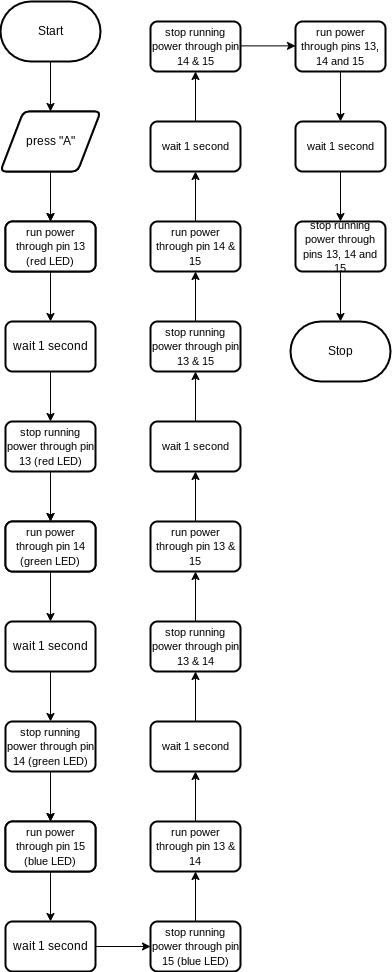

The diagram above was exported from draw.io. Its source (the exported page's mxGraphModel, read from the mxfile embedded in the PNG):
<mxGraphModel dx="758" dy="640" grid="1" gridSize="10" guides="1" tooltips="1" connect="1" arrows="1" fold="1" page="1" pageScale="1" pageWidth="850" pageHeight="1100" math="0" shadow="0">
  <root>
    <mxCell id="0" />
    <mxCell id="1" parent="0" />
    <mxCell id="5" style="edgeStyle=orthogonalEdgeStyle;html=1;rounded=0;entryX=0.5;entryY=0;entryDx=0;entryDy=0;" parent="1" source="2" target="6" edge="1">
      <mxGeometry relative="1" as="geometry">
        <mxPoint x="180" y="200.0000000000001" as="targetPoint" />
      </mxGeometry>
    </mxCell>
    <mxCell id="2" value="Start" style="strokeWidth=2;html=1;shape=mxgraph.flowchart.terminator;whiteSpace=wrap;" parent="1" vertex="1">
      <mxGeometry x="130" y="60" width="100" height="60" as="geometry" />
    </mxCell>
    <mxCell id="10" style="edgeStyle=none;html=1;entryX=0.5;entryY=0;entryDx=0;entryDy=0;" edge="1" parent="1" source="6" target="8">
      <mxGeometry relative="1" as="geometry" />
    </mxCell>
    <mxCell id="6" value="press &quot;A&quot;" style="shape=parallelogram;html=1;strokeWidth=2;perimeter=parallelogramPerimeter;whiteSpace=wrap;rounded=1;arcSize=12;size=0.23;" vertex="1" parent="1">
      <mxGeometry x="130" y="170" width="100" height="60" as="geometry" />
    </mxCell>
    <mxCell id="19" style="edgeStyle=none;html=1;entryX=0.5;entryY=0;entryDx=0;entryDy=0;fontSize=11;" edge="1" parent="1" source="8" target="12">
      <mxGeometry relative="1" as="geometry" />
    </mxCell>
    <mxCell id="8" value="&lt;font style=&quot;font-size: 11px;&quot;&gt;run power through pin 13 (red LED)&lt;/font&gt;" style="rounded=1;whiteSpace=wrap;html=1;absoluteArcSize=1;arcSize=14;strokeWidth=2;" vertex="1" parent="1">
      <mxGeometry x="135" y="280" width="90" height="50" as="geometry" />
    </mxCell>
    <mxCell id="20" style="edgeStyle=none;html=1;entryX=0.5;entryY=0;entryDx=0;entryDy=0;fontSize=11;" edge="1" parent="1" source="12" target="13">
      <mxGeometry relative="1" as="geometry" />
    </mxCell>
    <mxCell id="12" value="wait 1 second" style="rounded=1;whiteSpace=wrap;html=1;absoluteArcSize=1;arcSize=14;strokeWidth=2;" vertex="1" parent="1">
      <mxGeometry x="135" y="380" width="90" height="50" as="geometry" />
    </mxCell>
    <mxCell id="13" value="&lt;font style=&quot;font-size: 11px;&quot;&gt;stop running power through pin 13 (red LED)&lt;/font&gt;" style="rounded=1;whiteSpace=wrap;html=1;absoluteArcSize=1;arcSize=14;strokeWidth=2;" vertex="1" parent="1">
      <mxGeometry x="135" y="480" width="90" height="50" as="geometry" />
    </mxCell>
    <mxCell id="22" style="edgeStyle=none;html=1;entryX=0.5;entryY=0;entryDx=0;entryDy=0;" edge="1" source="24" target="23" parent="1">
      <mxGeometry relative="1" as="geometry" />
    </mxCell>
    <mxCell id="23" value="&lt;font style=&quot;font-size: 11px;&quot;&gt;run power through pin 13 (red LED)&lt;/font&gt;" style="rounded=1;whiteSpace=wrap;html=1;absoluteArcSize=1;arcSize=14;strokeWidth=2;" vertex="1" parent="1">
      <mxGeometry x="135" y="280" width="90" height="50" as="geometry" />
    </mxCell>
    <mxCell id="24" value="press &quot;A&quot;" style="shape=parallelogram;html=1;strokeWidth=2;perimeter=parallelogramPerimeter;whiteSpace=wrap;rounded=1;arcSize=12;size=0.23;" vertex="1" parent="1">
      <mxGeometry x="130" y="170" width="100" height="60" as="geometry" />
    </mxCell>
    <mxCell id="45" style="edgeStyle=none;html=1;entryX=0.5;entryY=0;entryDx=0;entryDy=0;" edge="1" parent="1" target="47">
      <mxGeometry relative="1" as="geometry">
        <mxPoint x="179.9999999999999" y="530" as="sourcePoint" />
      </mxGeometry>
    </mxCell>
    <mxCell id="46" style="edgeStyle=none;html=1;entryX=0.5;entryY=0;entryDx=0;entryDy=0;fontSize=11;" edge="1" parent="1" source="47" target="49">
      <mxGeometry relative="1" as="geometry" />
    </mxCell>
    <mxCell id="47" value="&lt;font style=&quot;font-size: 11px;&quot;&gt;run power through pin 13 (red LED)&lt;/font&gt;" style="rounded=1;whiteSpace=wrap;html=1;absoluteArcSize=1;arcSize=14;strokeWidth=2;" vertex="1" parent="1">
      <mxGeometry x="135" y="580" width="90" height="50" as="geometry" />
    </mxCell>
    <mxCell id="48" style="edgeStyle=none;html=1;entryX=0.5;entryY=0;entryDx=0;entryDy=0;fontSize=11;" edge="1" parent="1" source="49" target="50">
      <mxGeometry relative="1" as="geometry" />
    </mxCell>
    <mxCell id="49" value="wait 1 second" style="rounded=1;whiteSpace=wrap;html=1;absoluteArcSize=1;arcSize=14;strokeWidth=2;" vertex="1" parent="1">
      <mxGeometry x="135" y="680" width="90" height="50" as="geometry" />
    </mxCell>
    <mxCell id="50" value="&lt;font style=&quot;font-size: 11px;&quot;&gt;stop running power through pin 14 (green LED)&lt;/font&gt;" style="rounded=1;whiteSpace=wrap;html=1;absoluteArcSize=1;arcSize=14;strokeWidth=2;" vertex="1" parent="1">
      <mxGeometry x="135" y="780" width="90" height="50" as="geometry" />
    </mxCell>
    <mxCell id="51" style="edgeStyle=none;html=1;entryX=0.5;entryY=0;entryDx=0;entryDy=0;" edge="1" parent="1" target="52">
      <mxGeometry relative="1" as="geometry">
        <mxPoint x="179.9999999999999" y="530" as="sourcePoint" />
      </mxGeometry>
    </mxCell>
    <mxCell id="52" value="&lt;font style=&quot;font-size: 11px;&quot;&gt;run power through pin 14 (green LED)&lt;/font&gt;" style="rounded=1;whiteSpace=wrap;html=1;absoluteArcSize=1;arcSize=14;strokeWidth=2;" vertex="1" parent="1">
      <mxGeometry x="135" y="580" width="90" height="50" as="geometry" />
    </mxCell>
    <mxCell id="53" style="edgeStyle=none;html=1;entryX=0.5;entryY=0;entryDx=0;entryDy=0;" edge="1" parent="1" target="55">
      <mxGeometry relative="1" as="geometry">
        <mxPoint x="179.9999999999999" y="830" as="sourcePoint" />
      </mxGeometry>
    </mxCell>
    <mxCell id="54" style="edgeStyle=none;html=1;entryX=0.5;entryY=0;entryDx=0;entryDy=0;fontSize=11;" edge="1" parent="1" source="55" target="57">
      <mxGeometry relative="1" as="geometry" />
    </mxCell>
    <mxCell id="55" value="&lt;font style=&quot;font-size: 11px;&quot;&gt;run power through pin 13 (red LED)&lt;/font&gt;" style="rounded=1;whiteSpace=wrap;html=1;absoluteArcSize=1;arcSize=14;strokeWidth=2;" vertex="1" parent="1">
      <mxGeometry x="135" y="880" width="90" height="50" as="geometry" />
    </mxCell>
    <mxCell id="63" style="edgeStyle=none;html=1;entryX=0;entryY=0.5;entryDx=0;entryDy=0;fontSize=11;" edge="1" parent="1" source="57" target="58">
      <mxGeometry relative="1" as="geometry" />
    </mxCell>
    <mxCell id="57" value="wait 1 second" style="rounded=1;whiteSpace=wrap;html=1;absoluteArcSize=1;arcSize=14;strokeWidth=2;" vertex="1" parent="1">
      <mxGeometry x="135" y="980" width="90" height="50" as="geometry" />
    </mxCell>
    <mxCell id="66" style="edgeStyle=none;html=1;entryX=0.5;entryY=1;entryDx=0;entryDy=0;fontSize=11;" edge="1" parent="1" source="58" target="65">
      <mxGeometry relative="1" as="geometry" />
    </mxCell>
    <mxCell id="58" value="&lt;font style=&quot;font-size: 11px;&quot;&gt;stop running power through pin 15 (blue LED)&lt;/font&gt;" style="rounded=1;whiteSpace=wrap;html=1;absoluteArcSize=1;arcSize=14;strokeWidth=2;" vertex="1" parent="1">
      <mxGeometry x="280" y="980" width="90" height="50" as="geometry" />
    </mxCell>
    <mxCell id="59" style="edgeStyle=none;html=1;entryX=0.5;entryY=0;entryDx=0;entryDy=0;" edge="1" parent="1" target="60">
      <mxGeometry relative="1" as="geometry">
        <mxPoint x="179.9999999999999" y="830" as="sourcePoint" />
      </mxGeometry>
    </mxCell>
    <mxCell id="60" value="&lt;font style=&quot;font-size: 11px;&quot;&gt;run power through pin 15 (blue LED)&lt;/font&gt;" style="rounded=1;whiteSpace=wrap;html=1;absoluteArcSize=1;arcSize=14;strokeWidth=2;" vertex="1" parent="1">
      <mxGeometry x="135" y="880" width="90" height="50" as="geometry" />
    </mxCell>
    <mxCell id="70" style="edgeStyle=none;html=1;entryX=0.5;entryY=1;entryDx=0;entryDy=0;fontSize=11;" edge="1" parent="1" source="65" target="68">
      <mxGeometry relative="1" as="geometry" />
    </mxCell>
    <mxCell id="65" value="&lt;font style=&quot;font-size: 11px;&quot;&gt;run power through pin 13 &amp;amp; 14&lt;/font&gt;" style="rounded=1;whiteSpace=wrap;html=1;absoluteArcSize=1;arcSize=14;strokeWidth=2;" vertex="1" parent="1">
      <mxGeometry x="280" y="880" width="90" height="50" as="geometry" />
    </mxCell>
    <mxCell id="67" value="&lt;font style=&quot;font-size: 11px;&quot;&gt;stop running power through pin 13 &amp;amp; 14&lt;/font&gt;" style="rounded=1;whiteSpace=wrap;html=1;absoluteArcSize=1;arcSize=14;strokeWidth=2;" vertex="1" parent="1">
      <mxGeometry x="280" y="680" width="90" height="50" as="geometry" />
    </mxCell>
    <mxCell id="71" style="edgeStyle=none;html=1;entryX=0.5;entryY=1;entryDx=0;entryDy=0;fontSize=11;" edge="1" parent="1" source="68" target="67">
      <mxGeometry relative="1" as="geometry" />
    </mxCell>
    <mxCell id="68" value="&lt;font style=&quot;font-size: 11px;&quot;&gt;wait 1 second&lt;/font&gt;" style="rounded=1;whiteSpace=wrap;html=1;absoluteArcSize=1;arcSize=14;strokeWidth=2;" vertex="1" parent="1">
      <mxGeometry x="280" y="780" width="90" height="50" as="geometry" />
    </mxCell>
    <mxCell id="72" style="edgeStyle=none;html=1;entryX=0.5;entryY=1;entryDx=0;entryDy=0;fontSize=11;" edge="1" parent="1" target="74">
      <mxGeometry relative="1" as="geometry">
        <mxPoint x="325" y="680" as="sourcePoint" />
      </mxGeometry>
    </mxCell>
    <mxCell id="73" style="edgeStyle=none;html=1;entryX=0.5;entryY=1;entryDx=0;entryDy=0;fontSize=11;" edge="1" parent="1" source="74" target="77">
      <mxGeometry relative="1" as="geometry" />
    </mxCell>
    <mxCell id="74" value="&lt;font style=&quot;font-size: 11px;&quot;&gt;run power through pin 13 &amp;amp; 15&lt;/font&gt;" style="rounded=1;whiteSpace=wrap;html=1;absoluteArcSize=1;arcSize=14;strokeWidth=2;" vertex="1" parent="1">
      <mxGeometry x="280" y="580" width="90" height="50" as="geometry" />
    </mxCell>
    <mxCell id="75" value="&lt;font style=&quot;font-size: 11px;&quot;&gt;stop running power through pin 13 &amp;amp; 15&lt;/font&gt;" style="rounded=1;whiteSpace=wrap;html=1;absoluteArcSize=1;arcSize=14;strokeWidth=2;" vertex="1" parent="1">
      <mxGeometry x="280" y="380" width="90" height="50" as="geometry" />
    </mxCell>
    <mxCell id="76" style="edgeStyle=none;html=1;entryX=0.5;entryY=1;entryDx=0;entryDy=0;fontSize=11;" edge="1" parent="1" source="77" target="75">
      <mxGeometry relative="1" as="geometry" />
    </mxCell>
    <mxCell id="77" value="&lt;font style=&quot;font-size: 11px;&quot;&gt;wait 1 second&lt;/font&gt;" style="rounded=1;whiteSpace=wrap;html=1;absoluteArcSize=1;arcSize=14;strokeWidth=2;" vertex="1" parent="1">
      <mxGeometry x="280" y="480" width="90" height="50" as="geometry" />
    </mxCell>
    <mxCell id="78" style="edgeStyle=none;html=1;entryX=0.5;entryY=1;entryDx=0;entryDy=0;fontSize=11;" edge="1" parent="1" target="80">
      <mxGeometry relative="1" as="geometry">
        <mxPoint x="325" y="380" as="sourcePoint" />
      </mxGeometry>
    </mxCell>
    <mxCell id="79" style="edgeStyle=none;html=1;entryX=0.5;entryY=1;entryDx=0;entryDy=0;fontSize=11;" edge="1" parent="1" source="80" target="83">
      <mxGeometry relative="1" as="geometry" />
    </mxCell>
    <mxCell id="80" value="&lt;font style=&quot;font-size: 11px;&quot;&gt;run power through pin 14 &amp;amp; 15&lt;/font&gt;" style="rounded=1;whiteSpace=wrap;html=1;absoluteArcSize=1;arcSize=14;strokeWidth=2;" vertex="1" parent="1">
      <mxGeometry x="280" y="280" width="90" height="50" as="geometry" />
    </mxCell>
    <mxCell id="81" value="&lt;font style=&quot;font-size: 11px;&quot;&gt;stop running power through pin 14 &amp;amp; 15&lt;/font&gt;" style="rounded=1;whiteSpace=wrap;html=1;absoluteArcSize=1;arcSize=14;strokeWidth=2;" vertex="1" parent="1">
      <mxGeometry x="280" y="80" width="90" height="50" as="geometry" />
    </mxCell>
    <mxCell id="82" style="edgeStyle=none;html=1;entryX=0.5;entryY=1;entryDx=0;entryDy=0;fontSize=11;" edge="1" parent="1" source="83" target="81">
      <mxGeometry relative="1" as="geometry" />
    </mxCell>
    <mxCell id="83" value="&lt;font style=&quot;font-size: 11px;&quot;&gt;wait 1 second&lt;/font&gt;" style="rounded=1;whiteSpace=wrap;html=1;absoluteArcSize=1;arcSize=14;strokeWidth=2;" vertex="1" parent="1">
      <mxGeometry x="280" y="180" width="90" height="50" as="geometry" />
    </mxCell>
    <mxCell id="97" style="edgeStyle=none;html=1;entryX=0.5;entryY=0;entryDx=0;entryDy=0;entryPerimeter=0;fontSize=11;" edge="1" parent="1" source="86" target="96">
      <mxGeometry relative="1" as="geometry" />
    </mxCell>
    <mxCell id="86" value="&lt;font style=&quot;font-size: 11px;&quot;&gt;stop running power through pins 13, 14 and 15&lt;/font&gt;" style="rounded=1;whiteSpace=wrap;html=1;absoluteArcSize=1;arcSize=14;strokeWidth=2;" vertex="1" parent="1">
      <mxGeometry x="425" y="280" width="90" height="50" as="geometry" />
    </mxCell>
    <mxCell id="94" style="edgeStyle=none;html=1;entryX=0.5;entryY=0;entryDx=0;entryDy=0;fontSize=11;" edge="1" parent="1" source="87" target="89">
      <mxGeometry relative="1" as="geometry" />
    </mxCell>
    <mxCell id="87" value="&lt;span style=&quot;font-size: 11px;&quot;&gt;run power through pins 13, 14 and 15&lt;/span&gt;" style="rounded=1;whiteSpace=wrap;html=1;absoluteArcSize=1;arcSize=14;strokeWidth=2;" vertex="1" parent="1">
      <mxGeometry x="425" y="80" width="90" height="50" as="geometry" />
    </mxCell>
    <mxCell id="95" style="edgeStyle=none;html=1;entryX=0.5;entryY=0;entryDx=0;entryDy=0;fontSize=11;" edge="1" parent="1" source="89" target="86">
      <mxGeometry relative="1" as="geometry" />
    </mxCell>
    <mxCell id="89" value="&lt;font style=&quot;font-size: 11px;&quot;&gt;wait 1 second&lt;/font&gt;" style="rounded=1;whiteSpace=wrap;html=1;absoluteArcSize=1;arcSize=14;strokeWidth=2;" vertex="1" parent="1">
      <mxGeometry x="425" y="180" width="90" height="50" as="geometry" />
    </mxCell>
    <mxCell id="90" style="edgeStyle=none;html=1;entryX=0;entryY=0.5;entryDx=0;entryDy=0;fontSize=11;" edge="1" parent="1">
      <mxGeometry relative="1" as="geometry">
        <mxPoint x="370.0000000000001" y="104.38" as="sourcePoint" />
        <mxPoint x="425" y="104.38" as="targetPoint" />
      </mxGeometry>
    </mxCell>
    <mxCell id="96" value="Stop" style="strokeWidth=2;html=1;shape=mxgraph.flowchart.terminator;whiteSpace=wrap;" vertex="1" parent="1">
      <mxGeometry x="420" y="380" width="100" height="60" as="geometry" />
    </mxCell>
  </root>
</mxGraphModel>